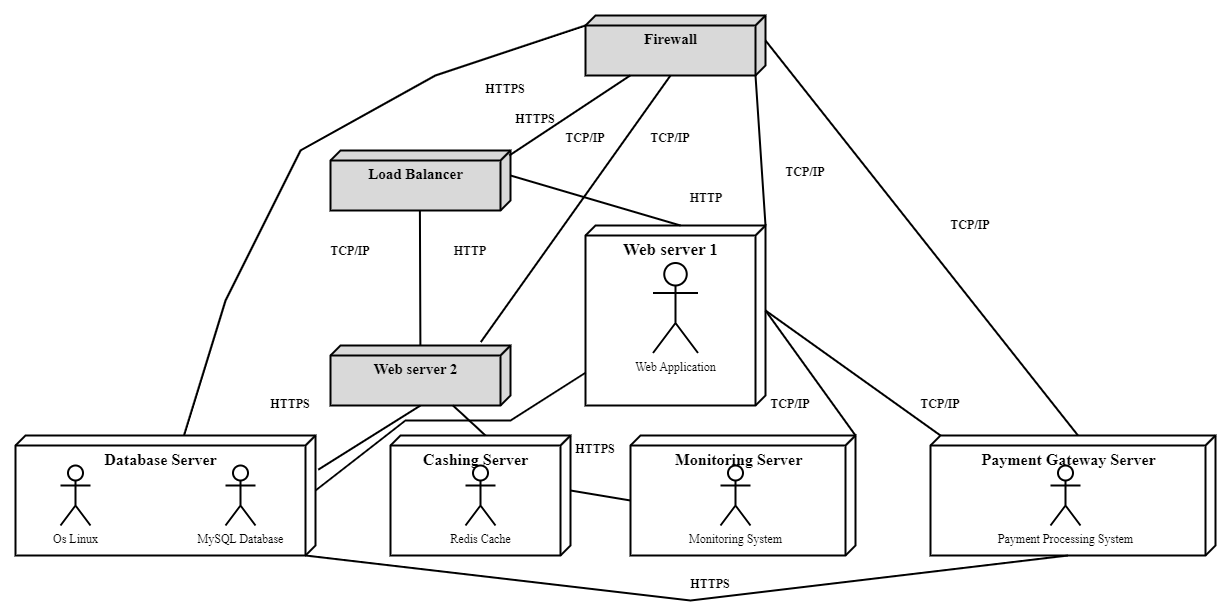

The diagram above was exported from draw.io. Its source (the exported page's mxGraphModel, read from the mxfile embedded in the PNG):
<mxGraphModel dx="1297" dy="799" grid="1" gridSize="15" guides="1" tooltips="1" connect="1" arrows="1" page="1" pageScale="1" pageWidth="1442" pageHeight="2040">
  <root>
    <mxCell id="0" />
    <mxCell id="1" parent="0" />
    <mxCell id="JYyzWtYh0BnEV3QXOB3S-3" value="&lt;b&gt;Web server 1&lt;/b&gt;" style="verticalAlign=top;align=center;spacingTop=8;spacingLeft=2;spacingRight=12;shape=cube;size=10;direction=south;fontStyle=1;html=1;strokeColor=#000000;fontSize=17;" vertex="1" name="Block" parent="1">
      <mxGeometry x="600" y="420" width="180" height="180" as="geometry" />
    </mxCell>
    <mxCell id="JYyzWtYh0BnEV3QXOB3S-6" value="Web Application" style="shape=umlActor;verticalLabelPosition=bottom;verticalAlign=top;html=1;" vertex="1" name="Actor" parent="1">
      <mxGeometry x="667.5" y="457.5" width="45" height="90" as="geometry" />
    </mxCell>
    <mxCell id="JYyzWtYh0BnEV3QXOB3S-7" value="Firewall" style="verticalAlign=top;align=center;spacingTop=8;spacingLeft=2;spacingRight=12;shape=cube;size=10;direction=south;fontStyle=1;html=1;fontSize=15;fillColor=#D9D9D9;" vertex="1" name="Block" parent="1">
      <mxGeometry x="600" y="210" width="180" height="60" as="geometry" />
    </mxCell>
    <mxCell id="JYyzWtYh0BnEV3QXOB3S-8" value="Load Balancer&lt;br&gt;" style="verticalAlign=top;align=center;spacingTop=8;spacingLeft=2;spacingRight=12;shape=cube;size=10;direction=south;fontStyle=1;html=1;fontSize=15;fillColor=#D9D9D9;" vertex="1" name="Block" parent="1">
      <mxGeometry x="345" y="345" width="180" height="60" as="geometry" />
    </mxCell>
    <mxCell id="JYyzWtYh0BnEV3QXOB3S-9" value="Web server 2&lt;br&gt;" style="verticalAlign=top;align=center;spacingTop=8;spacingLeft=2;spacingRight=12;shape=cube;size=10;direction=south;fontStyle=1;html=1;fontSize=15;fillColor=#D9D9D9;" vertex="1" name="Block" parent="1">
      <mxGeometry x="345" y="540" width="180" height="60" as="geometry" />
    </mxCell>
    <mxCell id="JYyzWtYh0BnEV3QXOB3S-10" value="" style="endArrow=none;html=1;rounded=0;" edge="1" parent="1" target="JYyzWtYh0BnEV3QXOB3S-7">
      <mxGeometry width="50" height="50" relative="1" as="geometry">
        <mxPoint x="523.8199999999999" y="350" as="sourcePoint" />
        <mxPoint x="523.8199999999999" y="270" as="targetPoint" />
      </mxGeometry>
    </mxCell>
    <mxCell id="JYyzWtYh0BnEV3QXOB3S-11" value="" style="endArrow=none;html=1;rounded=0;" edge="1" parent="1" source="JYyzWtYh0BnEV3QXOB3S-9">
      <mxGeometry width="50" height="50" relative="1" as="geometry">
        <mxPoint x="434.41" y="485" as="sourcePoint" />
        <mxPoint x="434.41" y="405" as="targetPoint" />
      </mxGeometry>
    </mxCell>
    <mxCell id="JYyzWtYh0BnEV3QXOB3S-13" value="" style="endArrow=none;html=1;rounded=0;entryX=-0.057;entryY=0.165;entryDx=0;entryDy=0;entryPerimeter=0;exitX=0;exitY=0;exitDx=60;exitDy=95;exitPerimeter=0;" edge="1" name="LineA" parent="1" source="JYyzWtYh0BnEV3QXOB3S-7" target="JYyzWtYh0BnEV3QXOB3S-9">
      <mxGeometry width="50" height="50" relative="1" as="geometry">
        <mxPoint x="690" y="440" as="sourcePoint" />
        <mxPoint x="740" y="390" as="targetPoint" />
      </mxGeometry>
    </mxCell>
    <mxCell id="JYyzWtYh0BnEV3QXOB3S-14" value="" style="endArrow=none;html=1;rounded=0;entryX=0;entryY=0;entryDx=25;entryDy=0;entryPerimeter=0;exitX=0;exitY=0;exitDx=0;exitDy=85;exitPerimeter=0;" edge="1" parent="1" source="JYyzWtYh0BnEV3QXOB3S-3" target="JYyzWtYh0BnEV3QXOB3S-8">
      <mxGeometry width="50" height="50" relative="1" as="geometry">
        <mxPoint x="720" y="455" as="sourcePoint" />
        <mxPoint x="720" y="375" as="targetPoint" />
      </mxGeometry>
    </mxCell>
    <mxCell id="JYyzWtYh0BnEV3QXOB3S-15" value="&lt;b&gt;Database Server&lt;/b&gt;" style="verticalAlign=top;align=center;spacingTop=8;spacingLeft=2;spacingRight=12;shape=cube;size=10;direction=south;fontStyle=1;html=1;fontSize=16;" vertex="1" name="Block" parent="1">
      <mxGeometry x="30" y="630" width="300" height="120" as="geometry" />
    </mxCell>
    <mxCell id="JYyzWtYh0BnEV3QXOB3S-16" value="Os Linux" style="shape=umlActor;verticalLabelPosition=bottom;verticalAlign=top;html=1;" vertex="1" name="Actor" parent="1">
      <mxGeometry x="75" y="660" width="30" height="60" as="geometry" />
    </mxCell>
    <mxCell id="JYyzWtYh0BnEV3QXOB3S-17" value="MySQL Database" style="shape=umlActor;verticalLabelPosition=bottom;verticalAlign=top;html=1;" vertex="1" name="Actor" parent="1">
      <mxGeometry x="240" y="660" width="30" height="60" as="geometry" />
    </mxCell>
    <mxCell id="JYyzWtYh0BnEV3QXOB3S-18" value="" style="endArrow=none;html=1;rounded=0;exitX=0.285;exitY=-0.009;exitDx=0;exitDy=0;exitPerimeter=0;" edge="1" parent="1" source="JYyzWtYh0BnEV3QXOB3S-15">
      <mxGeometry width="50" height="50" relative="1" as="geometry">
        <mxPoint x="585" y="575" as="sourcePoint" />
        <mxPoint x="435" y="600" as="targetPoint" />
      </mxGeometry>
    </mxCell>
    <mxCell id="JYyzWtYh0BnEV3QXOB3S-19" value="" style="endArrow=none;html=1;rounded=0;entryX=0;entryY=0;entryDx=10;entryDy=180;entryPerimeter=0;" edge="1" parent="1" source="JYyzWtYh0BnEV3QXOB3S-15" target="JYyzWtYh0BnEV3QXOB3S-7">
      <mxGeometry width="50" height="50" relative="1" as="geometry">
        <mxPoint x="585" y="575" as="sourcePoint" />
        <mxPoint x="585" y="495" as="targetPoint" />
        <Array as="points">
          <mxPoint x="240" y="495" />
          <mxPoint x="315" y="345" />
          <mxPoint x="450" y="270" />
        </Array>
      </mxGeometry>
    </mxCell>
    <mxCell id="JYyzWtYh0BnEV3QXOB3S-20" value="Cashing Server" style="verticalAlign=top;align=center;spacingTop=8;spacingLeft=2;spacingRight=12;shape=cube;size=10;direction=south;fontStyle=1;html=1;fontSize=16;" vertex="1" name="Block" parent="1">
      <mxGeometry x="405" y="630" width="180" height="120" as="geometry" />
    </mxCell>
    <mxCell id="JYyzWtYh0BnEV3QXOB3S-21" value="Redis Cache" style="shape=umlActor;verticalLabelPosition=bottom;verticalAlign=top;html=1;" vertex="1" name="Actor" parent="1">
      <mxGeometry x="480" y="660" width="30" height="60" as="geometry" />
    </mxCell>
    <mxCell id="JYyzWtYh0BnEV3QXOB3S-22" value="" style="endArrow=none;html=1;rounded=0;exitX=0;exitY=0;exitDx=55.00000000000001;exitDy=0;exitPerimeter=0;" edge="1" parent="1" source="JYyzWtYh0BnEV3QXOB3S-15" target="JYyzWtYh0BnEV3QXOB3S-3">
      <mxGeometry width="50" height="50" relative="1" as="geometry">
        <mxPoint x="645" y="605" as="sourcePoint" />
        <mxPoint x="645" y="525" as="targetPoint" />
        <Array as="points">
          <mxPoint x="420" y="615" />
          <mxPoint x="525" y="615" />
        </Array>
      </mxGeometry>
    </mxCell>
    <mxCell id="JYyzWtYh0BnEV3QXOB3S-23" value="" style="endArrow=none;html=1;rounded=0;exitX=0;exitY=0;exitDx=0;exitDy=85;exitPerimeter=0;" edge="1" parent="1" source="JYyzWtYh0BnEV3QXOB3S-20" target="JYyzWtYh0BnEV3QXOB3S-9">
      <mxGeometry width="50" height="50" relative="1" as="geometry">
        <mxPoint x="645" y="605" as="sourcePoint" />
        <mxPoint x="645" y="525" as="targetPoint" />
      </mxGeometry>
    </mxCell>
    <mxCell id="JYyzWtYh0BnEV3QXOB3S-24" value="&lt;b&gt;Monitoring Server&lt;/b&gt;" style="verticalAlign=top;align=center;spacingTop=8;spacingLeft=2;spacingRight=12;shape=cube;size=10;direction=south;fontStyle=1;html=1;fontSize=16;" vertex="1" name="Block" parent="1">
      <mxGeometry x="645" y="630" width="225" height="120" as="geometry" />
    </mxCell>
    <mxCell id="JYyzWtYh0BnEV3QXOB3S-25" value="Monitoring System" style="shape=umlActor;verticalLabelPosition=bottom;verticalAlign=top;html=1;" vertex="1" name="Actor" parent="1">
      <mxGeometry x="735" y="660" width="30" height="60" as="geometry" />
    </mxCell>
    <mxCell id="JYyzWtYh0BnEV3QXOB3S-26" value="" style="endArrow=none;html=1;rounded=0;exitX=0;exitY=0;exitDx=55;exitDy=0;exitPerimeter=0;entryX=0;entryY=0;entryDx=65;entryDy=225;entryPerimeter=0;" edge="1" parent="1" source="JYyzWtYh0BnEV3QXOB3S-20" target="JYyzWtYh0BnEV3QXOB3S-24">
      <mxGeometry width="50" height="50" relative="1" as="geometry">
        <mxPoint x="630" y="590" as="sourcePoint" />
        <mxPoint x="630" y="510" as="targetPoint" />
      </mxGeometry>
    </mxCell>
    <mxCell id="JYyzWtYh0BnEV3QXOB3S-27" value="" style="endArrow=none;html=1;rounded=0;exitX=0;exitY=0;exitDx=0;exitDy=0;exitPerimeter=0;entryX=0;entryY=0;entryDx=85;entryDy=0;entryPerimeter=0;" edge="1" parent="1" source="JYyzWtYh0BnEV3QXOB3S-24" target="JYyzWtYh0BnEV3QXOB3S-3">
      <mxGeometry width="50" height="50" relative="1" as="geometry">
        <mxPoint x="630" y="590" as="sourcePoint" />
        <mxPoint x="630" y="510" as="targetPoint" />
      </mxGeometry>
    </mxCell>
    <mxCell id="JYyzWtYh0BnEV3QXOB3S-28" value="&lt;b&gt;Payment Gateway Server&lt;/b&gt;" style="verticalAlign=top;align=center;spacingTop=8;spacingLeft=2;spacingRight=12;shape=cube;size=10;direction=south;fontStyle=1;html=1;fontSize=16;" vertex="1" name="Block" parent="1">
      <mxGeometry x="945" y="630" width="285" height="120" as="geometry" />
    </mxCell>
    <mxCell id="JYyzWtYh0BnEV3QXOB3S-29" value="Payment Processing System" style="shape=umlActor;verticalLabelPosition=bottom;verticalAlign=top;html=1;" vertex="1" name="Actor" parent="1">
      <mxGeometry x="1065" y="660" width="30" height="60" as="geometry" />
    </mxCell>
    <mxCell id="JYyzWtYh0BnEV3QXOB3S-30" value="" style="endArrow=none;html=1;rounded=0;exitX=0;exitY=0;exitDx=120;exitDy=10;exitPerimeter=0;entryX=0;entryY=0;entryDx=120;entryDy=147.5;entryPerimeter=0;" edge="1" parent="1" source="JYyzWtYh0BnEV3QXOB3S-15" target="JYyzWtYh0BnEV3QXOB3S-28">
      <mxGeometry width="50" height="50" relative="1" as="geometry">
        <mxPoint x="645" y="485" as="sourcePoint" />
        <mxPoint x="645" y="405" as="targetPoint" />
        <Array as="points">
          <mxPoint x="705" y="795" />
        </Array>
      </mxGeometry>
    </mxCell>
    <mxCell id="JYyzWtYh0BnEV3QXOB3S-31" value="" style="endArrow=none;html=1;rounded=0;exitX=0;exitY=0;exitDx=0;exitDy=275;exitPerimeter=0;entryX=0;entryY=0;entryDx=85;entryDy=0;entryPerimeter=0;" edge="1" parent="1" source="JYyzWtYh0BnEV3QXOB3S-28" target="JYyzWtYh0BnEV3QXOB3S-3">
      <mxGeometry width="50" height="50" relative="1" as="geometry">
        <mxPoint x="645" y="485" as="sourcePoint" />
        <mxPoint x="645" y="405" as="targetPoint" />
      </mxGeometry>
    </mxCell>
    <mxCell id="JYyzWtYh0BnEV3QXOB3S-32" value="" style="endArrow=none;html=1;rounded=0;exitX=0;exitY=0;exitDx=0;exitDy=137.5;exitPerimeter=0;entryX=0;entryY=0;entryDx=25;entryDy=0;entryPerimeter=0;" edge="1" parent="1" source="JYyzWtYh0BnEV3QXOB3S-28" target="JYyzWtYh0BnEV3QXOB3S-7">
      <mxGeometry width="50" height="50" relative="1" as="geometry">
        <mxPoint x="645" y="485" as="sourcePoint" />
        <mxPoint x="645" y="405" as="targetPoint" />
      </mxGeometry>
    </mxCell>
    <mxCell id="JYyzWtYh0BnEV3QXOB3S-33" value="HTTPS" style="text;align=center;fontStyle=1;verticalAlign=middle;spacingLeft=3;spacingRight=3;strokeColor=none;rotatable=0;points=[[0,0.5],[1,0.5]];portConstraint=eastwest;" vertex="1" name="Title" parent="1">
      <mxGeometry x="480" y="270" width="80" height="26" as="geometry" />
    </mxCell>
    <mxCell id="JYyzWtYh0BnEV3QXOB3S-35" value="TCP/IP" style="text;align=center;fontStyle=1;verticalAlign=middle;spacingLeft=3;spacingRight=3;strokeColor=none;rotatable=0;points=[[0,0.5],[1,0.5]];portConstraint=eastwest;" vertex="1" name="Title" parent="1">
      <mxGeometry x="325" y="431.5" width="80" height="26" as="geometry" />
    </mxCell>
    <mxCell id="JYyzWtYh0BnEV3QXOB3S-38" value="HTTP" style="text;align=center;fontStyle=1;verticalAlign=middle;spacingLeft=3;spacingRight=3;strokeColor=none;rotatable=0;points=[[0,0.5],[1,0.5]];portConstraint=eastwest;" vertex="1" name="Title" parent="1">
      <mxGeometry x="445" y="431.5" width="80" height="26" as="geometry" />
    </mxCell>
    <mxCell id="JYyzWtYh0BnEV3QXOB3S-40" value="TCP/IP" style="text;align=center;fontStyle=1;verticalAlign=middle;spacingLeft=3;spacingRight=3;strokeColor=none;rotatable=0;points=[[0,0.5],[1,0.5]];portConstraint=eastwest;" vertex="1" name="Title" parent="1">
      <mxGeometry x="560" y="319" width="80" height="26" as="geometry" />
    </mxCell>
    <mxCell id="JYyzWtYh0BnEV3QXOB3S-41" value="TCP/IP" style="text;align=center;fontStyle=1;verticalAlign=middle;spacingLeft=3;spacingRight=3;strokeColor=none;rotatable=0;points=[[0,0.5],[1,0.5]];portConstraint=eastwest;" vertex="1" name="Title" parent="1">
      <mxGeometry x="645" y="319" width="80" height="26" as="geometry" />
    </mxCell>
    <mxCell id="JYyzWtYh0BnEV3QXOB3S-42" value="" style="endArrow=none;html=1;rounded=0;exitX=0;exitY=0;exitDx=0;exitDy=0;exitPerimeter=0;entryX=0;entryY=0;entryDx=60.00000000000001;entryDy=10;entryPerimeter=0;" edge="1" name="LineA" parent="1" source="JYyzWtYh0BnEV3QXOB3S-3" target="JYyzWtYh0BnEV3QXOB3S-7">
      <mxGeometry width="50" height="50" relative="1" as="geometry">
        <mxPoint x="555" y="365" as="sourcePoint" />
        <mxPoint x="605" y="315" as="targetPoint" />
      </mxGeometry>
    </mxCell>
    <mxCell id="JYyzWtYh0BnEV3QXOB3S-43" value="HTTP" style="text;align=center;fontStyle=1;verticalAlign=middle;spacingLeft=3;spacingRight=3;strokeColor=none;rotatable=0;points=[[0,0.5],[1,0.5]];portConstraint=eastwest;" vertex="1" name="Title" parent="1">
      <mxGeometry x="681" y="379" width="80" height="26" as="geometry" />
    </mxCell>
    <mxCell id="JYyzWtYh0BnEV3QXOB3S-44" value="TCP/IP" style="text;align=center;fontStyle=1;verticalAlign=middle;spacingLeft=3;spacingRight=3;strokeColor=none;rotatable=0;points=[[0,0.5],[1,0.5]];portConstraint=eastwest;" vertex="1" name="Title" parent="1">
      <mxGeometry x="780" y="353" width="80" height="26" as="geometry" />
    </mxCell>
    <mxCell id="JYyzWtYh0BnEV3QXOB3S-45" value="TCP/IP" style="text;align=center;fontStyle=1;verticalAlign=middle;spacingLeft=3;spacingRight=3;strokeColor=none;rotatable=0;points=[[0,0.5],[1,0.5]];portConstraint=eastwest;" vertex="1" name="Title" parent="1">
      <mxGeometry x="945" y="405.5" width="80" height="26" as="geometry" />
    </mxCell>
    <mxCell id="JYyzWtYh0BnEV3QXOB3S-46" value="HTTPS" style="text;align=center;fontStyle=1;verticalAlign=middle;spacingLeft=3;spacingRight=3;strokeColor=none;rotatable=0;points=[[0,0.5],[1,0.5]];portConstraint=eastwest;" vertex="1" name="Title" parent="1">
      <mxGeometry x="685" y="765" width="80" height="26" as="geometry" />
    </mxCell>
    <mxCell id="JYyzWtYh0BnEV3QXOB3S-47" value="HTTPS" style="text;align=center;fontStyle=1;verticalAlign=middle;spacingLeft=3;spacingRight=3;strokeColor=none;rotatable=0;points=[[0,0.5],[1,0.5]];portConstraint=eastwest;" vertex="1" name="Title" parent="1">
      <mxGeometry x="265" y="585" width="80" height="26" as="geometry" />
    </mxCell>
    <mxCell id="JYyzWtYh0BnEV3QXOB3S-48" value="HTTPS" style="text;align=center;fontStyle=1;verticalAlign=middle;spacingLeft=3;spacingRight=3;strokeColor=none;rotatable=0;points=[[0,0.5],[1,0.5]];portConstraint=eastwest;" vertex="1" name="Title" parent="1">
      <mxGeometry x="570" y="630" width="80" height="26" as="geometry" />
    </mxCell>
    <mxCell id="JYyzWtYh0BnEV3QXOB3S-49" value="HTTPS" style="text;align=center;fontStyle=1;verticalAlign=middle;spacingLeft=3;spacingRight=3;strokeColor=none;rotatable=0;points=[[0,0.5],[1,0.5]];portConstraint=eastwest;" vertex="1" name="Title" parent="1">
      <mxGeometry x="510" y="300" width="80" height="26" as="geometry" />
    </mxCell>
    <mxCell id="JYyzWtYh0BnEV3QXOB3S-51" value="TCP/IP" style="text;align=center;fontStyle=1;verticalAlign=middle;spacingLeft=3;spacingRight=3;strokeColor=none;rotatable=0;points=[[0,0.5],[1,0.5]];portConstraint=eastwest;" vertex="1" name="Title" parent="1">
      <mxGeometry x="765" y="585" width="80" height="26" as="geometry" />
    </mxCell>
    <mxCell id="JYyzWtYh0BnEV3QXOB3S-52" value="TCP/IP" style="text;align=center;fontStyle=1;verticalAlign=middle;spacingLeft=3;spacingRight=3;strokeColor=none;rotatable=0;points=[[0,0.5],[1,0.5]];portConstraint=eastwest;" vertex="1" name="Title" parent="1">
      <mxGeometry x="915" y="585" width="80" height="26" as="geometry" />
    </mxCell>
  </root>
</mxGraphModel>